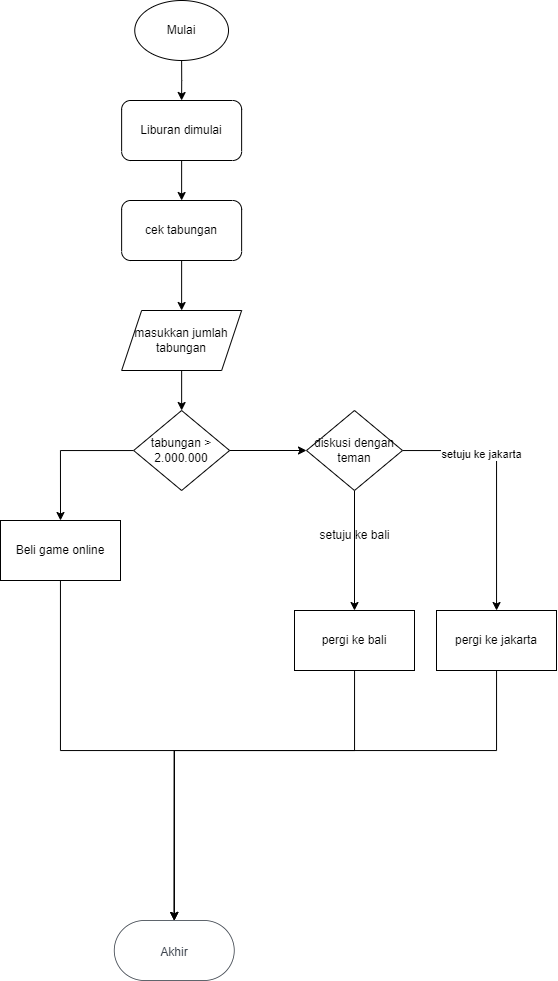

The diagram above was exported from draw.io. Its source (the exported page's mxGraphModel, read from the mxfile embedded in the PNG):
<mxGraphModel dx="1093" dy="515" grid="1" gridSize="10" guides="1" tooltips="1" connect="1" arrows="1" fold="1" page="1" pageScale="1" pageWidth="850" pageHeight="1100" math="0" shadow="0">
  <root>
    <mxCell id="0" />
    <mxCell id="1" parent="0" />
    <UserObject label="&lt;font style=&quot;font-size: 12px;&quot;&gt;Akhir&lt;/font&gt;" lucidchartObjectId="eslRIV6UmlxO" id="YL5tO-Sdgt5FHakPJ7Ot-15">
      <mxCell style="html=1;overflow=block;blockSpacing=1;whiteSpace=wrap;rounded=1;arcSize=50;fontSize=16.7;fontColor=#3a414a;spacing=3.8;strokeColor=#3a414a;strokeOpacity=100;strokeWidth=0.8;" parent="1" vertex="1">
        <mxGeometry x="147.75" y="1390" width="120" height="60" as="geometry" />
      </mxCell>
    </UserObject>
    <mxCell id="YL5tO-Sdgt5FHakPJ7Ot-50" style="edgeStyle=orthogonalEdgeStyle;rounded=0;orthogonalLoop=1;jettySize=auto;html=1;" parent="1" source="YL5tO-Sdgt5FHakPJ7Ot-48" target="YL5tO-Sdgt5FHakPJ7Ot-49" edge="1">
      <mxGeometry relative="1" as="geometry" />
    </mxCell>
    <mxCell id="YL5tO-Sdgt5FHakPJ7Ot-48" value="Mulai" style="ellipse;whiteSpace=wrap;html=1;" parent="1" vertex="1">
      <mxGeometry x="168.26" y="470" width="93.75" height="60" as="geometry" />
    </mxCell>
    <mxCell id="gtuH94JCLJSQzvuGEpY5-3" value="" style="edgeStyle=orthogonalEdgeStyle;rounded=0;orthogonalLoop=1;jettySize=auto;html=1;" edge="1" parent="1" source="YL5tO-Sdgt5FHakPJ7Ot-49" target="gtuH94JCLJSQzvuGEpY5-2">
      <mxGeometry relative="1" as="geometry" />
    </mxCell>
    <mxCell id="YL5tO-Sdgt5FHakPJ7Ot-49" value="Liburan dimulai" style="rounded=1;whiteSpace=wrap;html=1;" parent="1" vertex="1">
      <mxGeometry x="155.13" y="570" width="120" height="60" as="geometry" />
    </mxCell>
    <mxCell id="gtuH94JCLJSQzvuGEpY5-7" value="" style="edgeStyle=orthogonalEdgeStyle;rounded=0;orthogonalLoop=1;jettySize=auto;html=1;" edge="1" parent="1" source="gtuH94JCLJSQzvuGEpY5-1">
      <mxGeometry relative="1" as="geometry">
        <mxPoint x="340" y="920.0000000000002" as="targetPoint" />
      </mxGeometry>
    </mxCell>
    <mxCell id="gtuH94JCLJSQzvuGEpY5-17" style="edgeStyle=orthogonalEdgeStyle;rounded=0;orthogonalLoop=1;jettySize=auto;html=1;entryX=0.5;entryY=0;entryDx=0;entryDy=0;" edge="1" parent="1" source="gtuH94JCLJSQzvuGEpY5-1" target="gtuH94JCLJSQzvuGEpY5-16">
      <mxGeometry relative="1" as="geometry" />
    </mxCell>
    <mxCell id="gtuH94JCLJSQzvuGEpY5-1" value="tabungan &amp;gt; 2.000.000" style="rhombus;whiteSpace=wrap;html=1;" vertex="1" parent="1">
      <mxGeometry x="167.13" y="880" width="95.99" height="80" as="geometry" />
    </mxCell>
    <mxCell id="gtuH94JCLJSQzvuGEpY5-24" value="" style="edgeStyle=orthogonalEdgeStyle;rounded=0;orthogonalLoop=1;jettySize=auto;html=1;" edge="1" parent="1" source="gtuH94JCLJSQzvuGEpY5-2" target="gtuH94JCLJSQzvuGEpY5-23">
      <mxGeometry relative="1" as="geometry" />
    </mxCell>
    <mxCell id="gtuH94JCLJSQzvuGEpY5-2" value="cek tabungan" style="rounded=1;whiteSpace=wrap;html=1;" vertex="1" parent="1">
      <mxGeometry x="155.13" y="670" width="120" height="60" as="geometry" />
    </mxCell>
    <mxCell id="gtuH94JCLJSQzvuGEpY5-13" style="edgeStyle=orthogonalEdgeStyle;rounded=0;orthogonalLoop=1;jettySize=auto;html=1;" edge="1" parent="1" source="gtuH94JCLJSQzvuGEpY5-8" target="gtuH94JCLJSQzvuGEpY5-11">
      <mxGeometry relative="1" as="geometry" />
    </mxCell>
    <mxCell id="gtuH94JCLJSQzvuGEpY5-14" style="edgeStyle=orthogonalEdgeStyle;rounded=0;orthogonalLoop=1;jettySize=auto;html=1;" edge="1" parent="1" source="gtuH94JCLJSQzvuGEpY5-8" target="gtuH94JCLJSQzvuGEpY5-12">
      <mxGeometry relative="1" as="geometry" />
    </mxCell>
    <mxCell id="gtuH94JCLJSQzvuGEpY5-21" value="setuju ke jakarta" style="edgeLabel;html=1;align=center;verticalAlign=middle;resizable=0;points=[];" vertex="1" connectable="0" parent="gtuH94JCLJSQzvuGEpY5-14">
      <mxGeometry x="-0.3764" y="-3" relative="1" as="geometry">
        <mxPoint as="offset" />
      </mxGeometry>
    </mxCell>
    <mxCell id="gtuH94JCLJSQzvuGEpY5-8" value="diskusi dengan teman" style="rhombus;whiteSpace=wrap;html=1;" vertex="1" parent="1">
      <mxGeometry x="340" y="880" width="95.99" height="80" as="geometry" />
    </mxCell>
    <mxCell id="gtuH94JCLJSQzvuGEpY5-19" style="edgeStyle=orthogonalEdgeStyle;rounded=0;orthogonalLoop=1;jettySize=auto;html=1;entryX=0.5;entryY=0;entryDx=0;entryDy=0;" edge="1" parent="1" source="gtuH94JCLJSQzvuGEpY5-11" target="YL5tO-Sdgt5FHakPJ7Ot-15">
      <mxGeometry relative="1" as="geometry">
        <Array as="points">
          <mxPoint x="388" y="1220" />
          <mxPoint x="208" y="1220" />
        </Array>
      </mxGeometry>
    </mxCell>
    <mxCell id="gtuH94JCLJSQzvuGEpY5-11" value="pergi ke bali" style="rounded=0;whiteSpace=wrap;html=1;" vertex="1" parent="1">
      <mxGeometry x="328" y="1080" width="120" height="60" as="geometry" />
    </mxCell>
    <mxCell id="gtuH94JCLJSQzvuGEpY5-20" style="edgeStyle=orthogonalEdgeStyle;rounded=0;orthogonalLoop=1;jettySize=auto;html=1;entryX=0.5;entryY=0;entryDx=0;entryDy=0;" edge="1" parent="1" source="gtuH94JCLJSQzvuGEpY5-12" target="YL5tO-Sdgt5FHakPJ7Ot-15">
      <mxGeometry relative="1" as="geometry">
        <Array as="points">
          <mxPoint x="530" y="1220" />
          <mxPoint x="208" y="1220" />
        </Array>
      </mxGeometry>
    </mxCell>
    <mxCell id="gtuH94JCLJSQzvuGEpY5-12" value="pergi ke jakarta" style="rounded=0;whiteSpace=wrap;html=1;" vertex="1" parent="1">
      <mxGeometry x="470" y="1080" width="120" height="60" as="geometry" />
    </mxCell>
    <mxCell id="gtuH94JCLJSQzvuGEpY5-18" style="edgeStyle=orthogonalEdgeStyle;rounded=0;orthogonalLoop=1;jettySize=auto;html=1;entryX=0.5;entryY=0;entryDx=0;entryDy=0;" edge="1" parent="1" source="gtuH94JCLJSQzvuGEpY5-16" target="YL5tO-Sdgt5FHakPJ7Ot-15">
      <mxGeometry relative="1" as="geometry" />
    </mxCell>
    <mxCell id="gtuH94JCLJSQzvuGEpY5-16" value="Beli game online" style="rounded=0;whiteSpace=wrap;html=1;" vertex="1" parent="1">
      <mxGeometry x="34" y="990" width="120" height="60" as="geometry" />
    </mxCell>
    <mxCell id="gtuH94JCLJSQzvuGEpY5-22" value="setuju ke bali" style="text;html=1;align=center;verticalAlign=middle;resizable=0;points=[];autosize=1;strokeColor=none;fillColor=none;" vertex="1" parent="1">
      <mxGeometry x="343" y="990" width="90" height="30" as="geometry" />
    </mxCell>
    <mxCell id="gtuH94JCLJSQzvuGEpY5-25" value="" style="edgeStyle=orthogonalEdgeStyle;rounded=0;orthogonalLoop=1;jettySize=auto;html=1;" edge="1" parent="1" source="gtuH94JCLJSQzvuGEpY5-23" target="gtuH94JCLJSQzvuGEpY5-1">
      <mxGeometry relative="1" as="geometry" />
    </mxCell>
    <mxCell id="gtuH94JCLJSQzvuGEpY5-23" value="masukkan jumlah tabungan" style="shape=parallelogram;perimeter=parallelogramPerimeter;whiteSpace=wrap;html=1;fixedSize=1;" vertex="1" parent="1">
      <mxGeometry x="155.14" y="780" width="120" height="60" as="geometry" />
    </mxCell>
  </root>
</mxGraphModel>